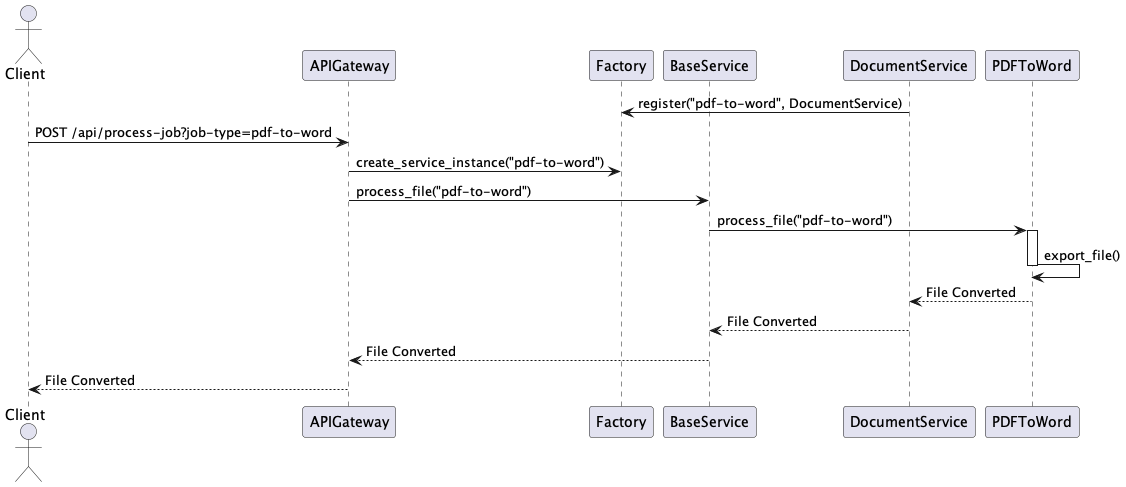

The diagram above was rendered by PlantUML. Its source (embedded in the PNG):
@startuml Sequence Diagram - PDF to Word Conversion

actor Client
participant APIGateway
participant Factory
participant BaseService
participant DocumentService
participant PDFToWord

DocumentService -> Factory: register("pdf-to-word", DocumentService)
Client -> APIGateway: POST /api/process-job?job-type=pdf-to-word
APIGateway -> Factory: create_service_instance("pdf-to-word")
APIGateway -> BaseService: process_file("pdf-to-word")
BaseService -> PDFToWord: process_file("pdf-to-word")

activate PDFToWord
PDFToWord -> PDFToWord: export_file()
deactivate PDFToWord

DocumentService <-- PDFToWord: File Converted
BaseService <-- DocumentService: File Converted
APIGateway <-- BaseService: File Converted
Client <-- APIGateway: File Converted

@enduml